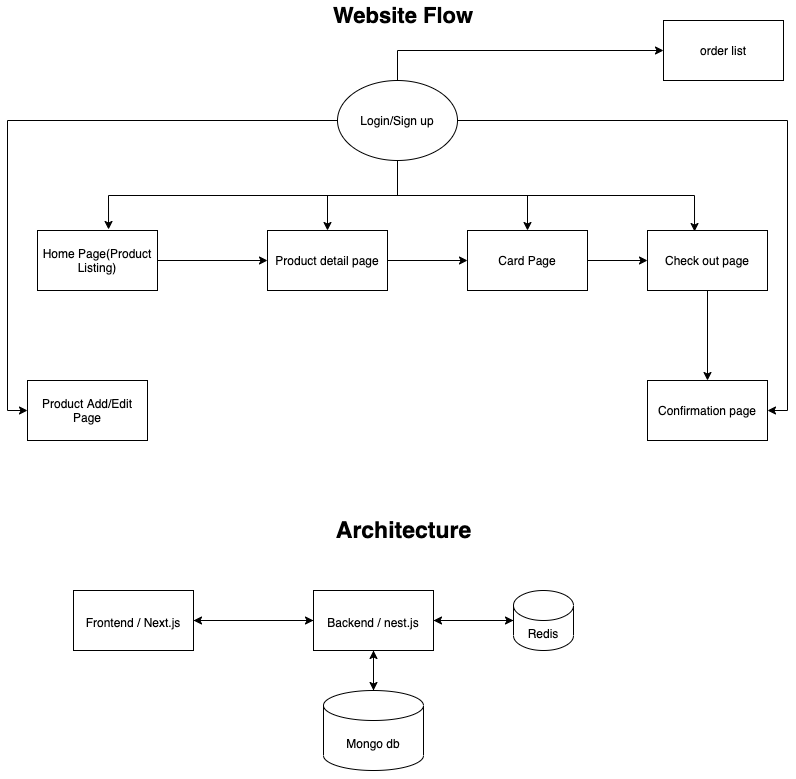

The diagram above was exported from draw.io. Its source (the exported page's mxGraphModel, read from the mxfile embedded in the PNG):
<mxGraphModel dx="1298" dy="809" grid="1" gridSize="10" guides="1" tooltips="1" connect="1" arrows="1" fold="1" page="1" pageScale="1" pageWidth="827" pageHeight="1169" math="0" shadow="0">
  <root>
    <mxCell id="WIyWlLk6GJQsqaUBKTNV-0" />
    <mxCell id="WIyWlLk6GJQsqaUBKTNV-1" parent="WIyWlLk6GJQsqaUBKTNV-0" />
    <mxCell id="2jzbZtjiywZQMYQKbMPB-21" style="edgeStyle=orthogonalEdgeStyle;rounded=0;orthogonalLoop=1;jettySize=auto;html=1;exitX=0.5;exitY=1;exitDx=0;exitDy=0;entryX=0.592;entryY=-0.017;entryDx=0;entryDy=0;entryPerimeter=0;" parent="WIyWlLk6GJQsqaUBKTNV-1" source="2jzbZtjiywZQMYQKbMPB-2" target="2jzbZtjiywZQMYQKbMPB-5" edge="1">
      <mxGeometry relative="1" as="geometry" />
    </mxCell>
    <mxCell id="2jzbZtjiywZQMYQKbMPB-23" style="edgeStyle=orthogonalEdgeStyle;rounded=0;orthogonalLoop=1;jettySize=auto;html=1;exitX=0.5;exitY=1;exitDx=0;exitDy=0;entryX=0.392;entryY=0.017;entryDx=0;entryDy=0;entryPerimeter=0;" parent="WIyWlLk6GJQsqaUBKTNV-1" source="2jzbZtjiywZQMYQKbMPB-2" target="2jzbZtjiywZQMYQKbMPB-12" edge="1">
      <mxGeometry relative="1" as="geometry" />
    </mxCell>
    <mxCell id="2jzbZtjiywZQMYQKbMPB-24" style="edgeStyle=orthogonalEdgeStyle;rounded=0;orthogonalLoop=1;jettySize=auto;html=1;exitX=0.5;exitY=1;exitDx=0;exitDy=0;entryX=0.5;entryY=0;entryDx=0;entryDy=0;" parent="WIyWlLk6GJQsqaUBKTNV-1" source="2jzbZtjiywZQMYQKbMPB-2" target="2jzbZtjiywZQMYQKbMPB-6" edge="1">
      <mxGeometry relative="1" as="geometry" />
    </mxCell>
    <mxCell id="2jzbZtjiywZQMYQKbMPB-25" style="edgeStyle=orthogonalEdgeStyle;rounded=0;orthogonalLoop=1;jettySize=auto;html=1;exitX=0.5;exitY=1;exitDx=0;exitDy=0;entryX=0.5;entryY=0;entryDx=0;entryDy=0;" parent="WIyWlLk6GJQsqaUBKTNV-1" source="2jzbZtjiywZQMYQKbMPB-2" target="2jzbZtjiywZQMYQKbMPB-11" edge="1">
      <mxGeometry relative="1" as="geometry" />
    </mxCell>
    <mxCell id="2jzbZtjiywZQMYQKbMPB-32" style="edgeStyle=orthogonalEdgeStyle;rounded=0;orthogonalLoop=1;jettySize=auto;html=1;exitX=1;exitY=0.5;exitDx=0;exitDy=0;entryX=1;entryY=0.5;entryDx=0;entryDy=0;" parent="WIyWlLk6GJQsqaUBKTNV-1" source="2jzbZtjiywZQMYQKbMPB-2" target="2jzbZtjiywZQMYQKbMPB-26" edge="1">
      <mxGeometry relative="1" as="geometry" />
    </mxCell>
    <mxCell id="2jzbZtjiywZQMYQKbMPB-34" style="edgeStyle=orthogonalEdgeStyle;rounded=0;orthogonalLoop=1;jettySize=auto;html=1;exitX=0;exitY=0.5;exitDx=0;exitDy=0;entryX=0;entryY=0.5;entryDx=0;entryDy=0;" parent="WIyWlLk6GJQsqaUBKTNV-1" source="2jzbZtjiywZQMYQKbMPB-2" target="2jzbZtjiywZQMYQKbMPB-33" edge="1">
      <mxGeometry relative="1" as="geometry" />
    </mxCell>
    <mxCell id="Th6tzGKn3hmhXSOZIJgT-1" style="edgeStyle=orthogonalEdgeStyle;rounded=0;orthogonalLoop=1;jettySize=auto;html=1;exitX=0.5;exitY=0;exitDx=0;exitDy=0;entryX=0;entryY=0.5;entryDx=0;entryDy=0;" edge="1" parent="WIyWlLk6GJQsqaUBKTNV-1" source="2jzbZtjiywZQMYQKbMPB-2" target="Th6tzGKn3hmhXSOZIJgT-0">
      <mxGeometry relative="1" as="geometry" />
    </mxCell>
    <mxCell id="2jzbZtjiywZQMYQKbMPB-2" value="Login/Sign up" style="ellipse;whiteSpace=wrap;html=1;" parent="WIyWlLk6GJQsqaUBKTNV-1" vertex="1">
      <mxGeometry x="354" y="120" width="120" height="80" as="geometry" />
    </mxCell>
    <mxCell id="2jzbZtjiywZQMYQKbMPB-15" value="" style="edgeStyle=orthogonalEdgeStyle;rounded=0;orthogonalLoop=1;jettySize=auto;html=1;" parent="WIyWlLk6GJQsqaUBKTNV-1" source="2jzbZtjiywZQMYQKbMPB-5" target="2jzbZtjiywZQMYQKbMPB-6" edge="1">
      <mxGeometry relative="1" as="geometry" />
    </mxCell>
    <mxCell id="2jzbZtjiywZQMYQKbMPB-5" value="&lt;span&gt;Home Page(Product Listing)&lt;/span&gt;" style="rounded=0;whiteSpace=wrap;html=1;" parent="WIyWlLk6GJQsqaUBKTNV-1" vertex="1">
      <mxGeometry x="54" y="270" width="120" height="60" as="geometry" />
    </mxCell>
    <mxCell id="2jzbZtjiywZQMYQKbMPB-16" value="" style="edgeStyle=orthogonalEdgeStyle;rounded=0;orthogonalLoop=1;jettySize=auto;html=1;" parent="WIyWlLk6GJQsqaUBKTNV-1" source="2jzbZtjiywZQMYQKbMPB-6" target="2jzbZtjiywZQMYQKbMPB-11" edge="1">
      <mxGeometry relative="1" as="geometry" />
    </mxCell>
    <mxCell id="2jzbZtjiywZQMYQKbMPB-6" value="&lt;span&gt;Product detail page&lt;/span&gt;" style="rounded=0;whiteSpace=wrap;html=1;" parent="WIyWlLk6GJQsqaUBKTNV-1" vertex="1">
      <mxGeometry x="284" y="270" width="120" height="60" as="geometry" />
    </mxCell>
    <mxCell id="2jzbZtjiywZQMYQKbMPB-17" value="" style="edgeStyle=orthogonalEdgeStyle;rounded=0;orthogonalLoop=1;jettySize=auto;html=1;" parent="WIyWlLk6GJQsqaUBKTNV-1" source="2jzbZtjiywZQMYQKbMPB-11" target="2jzbZtjiywZQMYQKbMPB-12" edge="1">
      <mxGeometry relative="1" as="geometry" />
    </mxCell>
    <mxCell id="2jzbZtjiywZQMYQKbMPB-11" value="&lt;span&gt;Card Page&lt;/span&gt;" style="rounded=0;whiteSpace=wrap;html=1;" parent="WIyWlLk6GJQsqaUBKTNV-1" vertex="1">
      <mxGeometry x="484" y="270" width="120" height="60" as="geometry" />
    </mxCell>
    <mxCell id="2jzbZtjiywZQMYQKbMPB-30" value="" style="edgeStyle=orthogonalEdgeStyle;rounded=0;orthogonalLoop=1;jettySize=auto;html=1;" parent="WIyWlLk6GJQsqaUBKTNV-1" source="2jzbZtjiywZQMYQKbMPB-12" target="2jzbZtjiywZQMYQKbMPB-26" edge="1">
      <mxGeometry relative="1" as="geometry" />
    </mxCell>
    <mxCell id="2jzbZtjiywZQMYQKbMPB-12" value="Check out page" style="rounded=0;whiteSpace=wrap;html=1;" parent="WIyWlLk6GJQsqaUBKTNV-1" vertex="1">
      <mxGeometry x="664" y="270" width="120" height="60" as="geometry" />
    </mxCell>
    <mxCell id="2jzbZtjiywZQMYQKbMPB-26" value="Confirmation page" style="rounded=0;whiteSpace=wrap;html=1;" parent="WIyWlLk6GJQsqaUBKTNV-1" vertex="1">
      <mxGeometry x="664" y="420" width="120" height="60" as="geometry" />
    </mxCell>
    <mxCell id="2jzbZtjiywZQMYQKbMPB-33" value="Product Add/Edit Page" style="rounded=0;whiteSpace=wrap;html=1;" parent="WIyWlLk6GJQsqaUBKTNV-1" vertex="1">
      <mxGeometry x="44" y="420" width="120" height="60" as="geometry" />
    </mxCell>
    <mxCell id="2jzbZtjiywZQMYQKbMPB-36" value="&lt;b&gt;&lt;font style=&quot;font-size: 22px&quot;&gt;Website Flow&lt;/font&gt;&lt;/b&gt;" style="text;html=1;strokeColor=none;fillColor=none;align=center;verticalAlign=middle;whiteSpace=wrap;rounded=0;" parent="WIyWlLk6GJQsqaUBKTNV-1" vertex="1">
      <mxGeometry x="340" y="40" width="160" height="30" as="geometry" />
    </mxCell>
    <mxCell id="2jzbZtjiywZQMYQKbMPB-37" value="&lt;b&gt;&lt;font style=&quot;font-size: 23px&quot;&gt;Architecture&lt;/font&gt;&lt;/b&gt;" style="text;html=1;align=center;verticalAlign=middle;resizable=0;points=[];autosize=1;strokeColor=none;fillColor=none;fontSize=20;" parent="WIyWlLk6GJQsqaUBKTNV-1" vertex="1">
      <mxGeometry x="345" y="555" width="150" height="30" as="geometry" />
    </mxCell>
    <mxCell id="2jzbZtjiywZQMYQKbMPB-50" style="edgeStyle=orthogonalEdgeStyle;rounded=0;orthogonalLoop=1;jettySize=auto;html=1;exitX=1;exitY=0.5;exitDx=0;exitDy=0;entryX=0;entryY=0.5;entryDx=0;entryDy=0;fontSize=12;" parent="WIyWlLk6GJQsqaUBKTNV-1" source="2jzbZtjiywZQMYQKbMPB-39" target="2jzbZtjiywZQMYQKbMPB-40" edge="1">
      <mxGeometry relative="1" as="geometry" />
    </mxCell>
    <mxCell id="2jzbZtjiywZQMYQKbMPB-39" value="&lt;span style=&quot;font-size: 12px&quot;&gt;Frontend / Next.js&lt;/span&gt;" style="rounded=0;whiteSpace=wrap;html=1;fontSize=20;" parent="WIyWlLk6GJQsqaUBKTNV-1" vertex="1">
      <mxGeometry x="90" y="630" width="120" height="60" as="geometry" />
    </mxCell>
    <mxCell id="2jzbZtjiywZQMYQKbMPB-49" style="edgeStyle=orthogonalEdgeStyle;rounded=0;orthogonalLoop=1;jettySize=auto;html=1;exitX=0;exitY=0.5;exitDx=0;exitDy=0;entryX=1;entryY=0.5;entryDx=0;entryDy=0;fontSize=12;" parent="WIyWlLk6GJQsqaUBKTNV-1" source="2jzbZtjiywZQMYQKbMPB-40" target="2jzbZtjiywZQMYQKbMPB-39" edge="1">
      <mxGeometry relative="1" as="geometry" />
    </mxCell>
    <mxCell id="2jzbZtjiywZQMYQKbMPB-51" style="edgeStyle=orthogonalEdgeStyle;rounded=0;orthogonalLoop=1;jettySize=auto;html=1;exitX=0.5;exitY=1;exitDx=0;exitDy=0;entryX=0.5;entryY=0;entryDx=0;entryDy=0;fontSize=12;" parent="WIyWlLk6GJQsqaUBKTNV-1" source="2jzbZtjiywZQMYQKbMPB-40" edge="1">
      <mxGeometry relative="1" as="geometry">
        <mxPoint x="390" y="730" as="targetPoint" />
      </mxGeometry>
    </mxCell>
    <mxCell id="2jzbZtjiywZQMYQKbMPB-54" style="edgeStyle=orthogonalEdgeStyle;rounded=0;orthogonalLoop=1;jettySize=auto;html=1;exitX=1;exitY=0.5;exitDx=0;exitDy=0;entryX=0;entryY=0.5;entryDx=0;entryDy=0;fontSize=12;" parent="WIyWlLk6GJQsqaUBKTNV-1" source="2jzbZtjiywZQMYQKbMPB-40" edge="1">
      <mxGeometry relative="1" as="geometry">
        <mxPoint x="530" y="660" as="targetPoint" />
      </mxGeometry>
    </mxCell>
    <mxCell id="2jzbZtjiywZQMYQKbMPB-40" value="&lt;font style=&quot;font-size: 12px&quot;&gt;Backend / nest.js&lt;/font&gt;" style="rounded=0;whiteSpace=wrap;html=1;fontSize=20;" parent="WIyWlLk6GJQsqaUBKTNV-1" vertex="1">
      <mxGeometry x="330" y="630" width="120" height="60" as="geometry" />
    </mxCell>
    <mxCell id="2jzbZtjiywZQMYQKbMPB-52" style="edgeStyle=orthogonalEdgeStyle;rounded=0;orthogonalLoop=1;jettySize=auto;html=1;exitX=0.5;exitY=0;exitDx=0;exitDy=0;entryX=0.5;entryY=1;entryDx=0;entryDy=0;fontSize=12;" parent="WIyWlLk6GJQsqaUBKTNV-1" target="2jzbZtjiywZQMYQKbMPB-40" edge="1">
      <mxGeometry relative="1" as="geometry">
        <mxPoint x="390" y="730" as="sourcePoint" />
      </mxGeometry>
    </mxCell>
    <mxCell id="2jzbZtjiywZQMYQKbMPB-55" style="edgeStyle=orthogonalEdgeStyle;rounded=0;orthogonalLoop=1;jettySize=auto;html=1;exitX=0;exitY=0.5;exitDx=0;exitDy=0;fontSize=12;" parent="WIyWlLk6GJQsqaUBKTNV-1" edge="1">
      <mxGeometry relative="1" as="geometry">
        <mxPoint x="450" y="660" as="targetPoint" />
        <mxPoint x="530" y="660" as="sourcePoint" />
      </mxGeometry>
    </mxCell>
    <mxCell id="2jzbZtjiywZQMYQKbMPB-56" value="Redis" style="shape=cylinder3;whiteSpace=wrap;html=1;boundedLbl=1;backgroundOutline=1;size=15;fontSize=12;" parent="WIyWlLk6GJQsqaUBKTNV-1" vertex="1">
      <mxGeometry x="530" y="630" width="60" height="60" as="geometry" />
    </mxCell>
    <mxCell id="2jzbZtjiywZQMYQKbMPB-58" value="&lt;span&gt;Mongo db&lt;/span&gt;" style="shape=cylinder3;whiteSpace=wrap;html=1;boundedLbl=1;backgroundOutline=1;size=15;fontSize=12;" parent="WIyWlLk6GJQsqaUBKTNV-1" vertex="1">
      <mxGeometry x="340" y="730" width="100" height="80" as="geometry" />
    </mxCell>
    <mxCell id="2jzbZtjiywZQMYQKbMPB-59" style="edgeStyle=orthogonalEdgeStyle;rounded=0;orthogonalLoop=1;jettySize=auto;html=1;exitX=0.5;exitY=1;exitDx=0;exitDy=0;exitPerimeter=0;fontSize=12;" parent="WIyWlLk6GJQsqaUBKTNV-1" source="2jzbZtjiywZQMYQKbMPB-58" target="2jzbZtjiywZQMYQKbMPB-58" edge="1">
      <mxGeometry relative="1" as="geometry" />
    </mxCell>
    <mxCell id="Th6tzGKn3hmhXSOZIJgT-0" value="order list" style="rounded=0;whiteSpace=wrap;html=1;" vertex="1" parent="WIyWlLk6GJQsqaUBKTNV-1">
      <mxGeometry x="680" y="60" width="120" height="60" as="geometry" />
    </mxCell>
  </root>
</mxGraphModel>